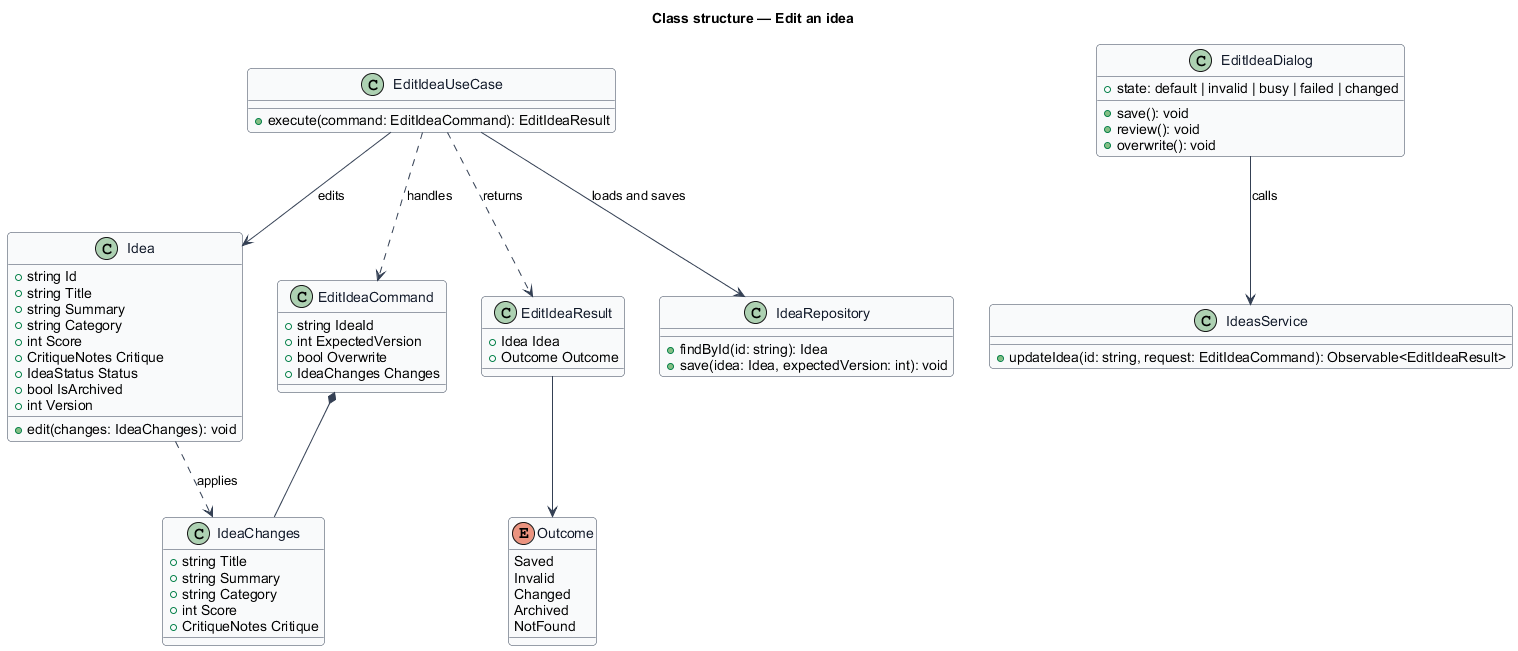

The diagram above was rendered by PlantUML. Its source (embedded in the PNG):
@startuml
skinparam backgroundColor #FFFFFF
skinparam shadowing false
skinparam roundcorner 8
skinparam defaultFontName Arial
skinparam ArrowColor #344054
skinparam class {
  BorderColor #344054
  FontColor #101828
  BackgroundColor #F9FAFB
}
title Class structure — Edit an idea

class Idea {
  +string Id
  +string Title
  +string Summary
  +string Category
  +int Score
  +CritiqueNotes Critique
  +IdeaStatus Status
  +bool IsArchived
  +int Version
  +edit(changes: IdeaChanges): void
}

class IdeaChanges {
  +string Title
  +string Summary
  +string Category
  +int Score
  +CritiqueNotes Critique
}

class EditIdeaCommand {
  +string IdeaId
  +int ExpectedVersion
  +bool Overwrite
  +IdeaChanges Changes
}

class EditIdeaUseCase {
  +execute(command: EditIdeaCommand): EditIdeaResult
}

class EditIdeaResult {
  +Idea Idea
  +Outcome Outcome
}

enum Outcome {
  Saved
  Invalid
  Changed
  Archived
  NotFound
}

class IdeaRepository {
  +findById(id: string): Idea
  +save(idea: Idea, expectedVersion: int): void
}

class EditIdeaDialog {
  +state: default | invalid | busy | failed | changed
  +save(): void
  +review(): void
  +overwrite(): void
}

class IdeasService {
  +updateIdea(id: string, request: EditIdeaCommand): Observable<EditIdeaResult>
}

EditIdeaUseCase ..> EditIdeaCommand : handles
EditIdeaUseCase --> IdeaRepository : loads and saves
EditIdeaUseCase --> Idea : edits
EditIdeaUseCase ..> EditIdeaResult : returns
EditIdeaCommand *-- IdeaChanges
Idea ..> IdeaChanges : applies
EditIdeaResult --> Outcome
EditIdeaDialog --> IdeasService : calls
@enduml